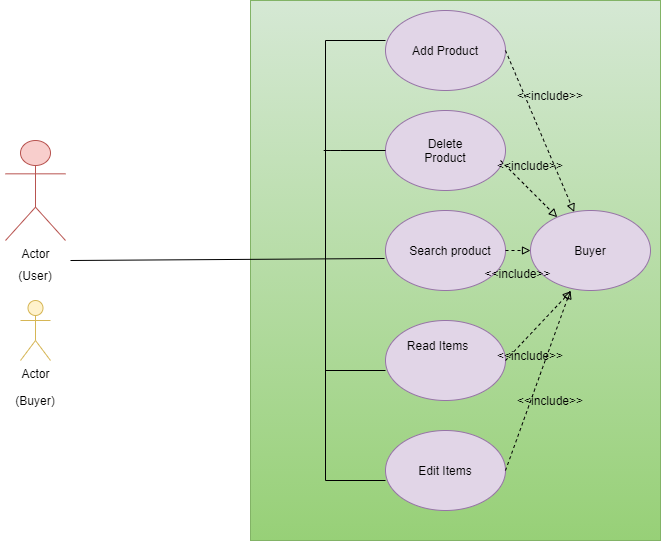

The diagram above was exported from draw.io. Its source (the exported page's mxGraphModel, read from the mxfile embedded in the PNG):
<mxGraphModel dx="1038" dy="491" grid="1" gridSize="10" guides="1" tooltips="1" connect="1" arrows="1" fold="1" page="1" pageScale="1" pageWidth="1100" pageHeight="850" math="0" shadow="0">
  <root>
    <mxCell id="0" />
    <mxCell id="1" parent="0" />
    <object label="Actor" User="" id="DMwJ3rj9GlyhLeV_gqkS-1">
      <mxCell style="shape=umlActor;verticalLabelPosition=bottom;verticalAlign=top;html=1;outlineConnect=0;fillColor=#f8cecc;strokeColor=#b85450;" parent="1" vertex="1">
        <mxGeometry x="75" y="150" width="60" height="100" as="geometry" />
      </mxCell>
    </object>
    <mxCell id="DMwJ3rj9GlyhLeV_gqkS-2" value="Actor" style="shape=umlActor;verticalLabelPosition=bottom;verticalAlign=top;html=1;outlineConnect=0;fillColor=#fff2cc;strokeColor=#d6b656;" parent="1" vertex="1">
      <mxGeometry x="90" y="310" width="30" height="60" as="geometry" />
    </mxCell>
    <mxCell id="DMwJ3rj9GlyhLeV_gqkS-7" value="(User)" style="text;html=1;strokeColor=none;fillColor=none;align=center;verticalAlign=middle;whiteSpace=wrap;rounded=0;" parent="1" vertex="1">
      <mxGeometry x="70" y="270" width="70" height="30" as="geometry" />
    </mxCell>
    <mxCell id="DMwJ3rj9GlyhLeV_gqkS-8" value="(Buyer)" style="text;html=1;strokeColor=none;fillColor=none;align=center;verticalAlign=middle;whiteSpace=wrap;rounded=0;" parent="1" vertex="1">
      <mxGeometry x="85" y="400" width="40" height="20" as="geometry" />
    </mxCell>
    <mxCell id="DMwJ3rj9GlyhLeV_gqkS-9" value="" style="rounded=0;whiteSpace=wrap;html=1;fillColor=#d5e8d4;strokeColor=#82b366;gradientColor=#97d077;" parent="1" vertex="1">
      <mxGeometry x="320" y="10" width="410" height="540" as="geometry" />
    </mxCell>
    <mxCell id="DMwJ3rj9GlyhLeV_gqkS-18" value="" style="ellipse;whiteSpace=wrap;html=1;fillColor=#e1d5e7;strokeColor=#9673a6;" parent="1" vertex="1">
      <mxGeometry x="455" y="120" width="120" height="80" as="geometry" />
    </mxCell>
    <mxCell id="DMwJ3rj9GlyhLeV_gqkS-19" value="Delete Product" style="text;html=1;strokeColor=none;fillColor=none;align=center;verticalAlign=middle;whiteSpace=wrap;rounded=0;" parent="1" vertex="1">
      <mxGeometry x="485" y="150" width="60" height="20" as="geometry" />
    </mxCell>
    <mxCell id="DMwJ3rj9GlyhLeV_gqkS-20" value="" style="ellipse;whiteSpace=wrap;html=1;fillColor=#e1d5e7;strokeColor=#9673a6;" parent="1" vertex="1">
      <mxGeometry x="455" y="20" width="120" height="80" as="geometry" />
    </mxCell>
    <mxCell id="DMwJ3rj9GlyhLeV_gqkS-21" value="Add Product" style="text;html=1;strokeColor=none;fillColor=none;align=center;verticalAlign=middle;whiteSpace=wrap;rounded=0;" parent="1" vertex="1">
      <mxGeometry x="470" y="50" width="90" height="20" as="geometry" />
    </mxCell>
    <mxCell id="DMwJ3rj9GlyhLeV_gqkS-22" value="" style="ellipse;whiteSpace=wrap;html=1;fillColor=#e1d5e7;strokeColor=#9673a6;" parent="1" vertex="1">
      <mxGeometry x="455" y="220" width="120" height="80" as="geometry" />
    </mxCell>
    <mxCell id="DMwJ3rj9GlyhLeV_gqkS-23" value="Search product" style="text;html=1;strokeColor=none;fillColor=none;align=center;verticalAlign=middle;whiteSpace=wrap;rounded=0;" parent="1" vertex="1">
      <mxGeometry x="465" y="250" width="110" height="20" as="geometry" />
    </mxCell>
    <mxCell id="DMwJ3rj9GlyhLeV_gqkS-24" value="" style="ellipse;whiteSpace=wrap;html=1;fillColor=#e1d5e7;strokeColor=#9673a6;" parent="1" vertex="1">
      <mxGeometry x="455" y="330" width="120" height="80" as="geometry" />
    </mxCell>
    <mxCell id="DMwJ3rj9GlyhLeV_gqkS-25" value="Read Items" style="text;html=1;strokeColor=none;fillColor=none;align=center;verticalAlign=middle;whiteSpace=wrap;rounded=0;" parent="1" vertex="1">
      <mxGeometry x="470" y="350" width="75" height="10" as="geometry" />
    </mxCell>
    <mxCell id="DMwJ3rj9GlyhLeV_gqkS-26" value="" style="ellipse;whiteSpace=wrap;html=1;fillColor=#e1d5e7;strokeColor=#9673a6;" parent="1" vertex="1">
      <mxGeometry x="455" y="440" width="120" height="80" as="geometry" />
    </mxCell>
    <mxCell id="DMwJ3rj9GlyhLeV_gqkS-27" value="Edit Items" style="text;html=1;strokeColor=none;fillColor=none;align=center;verticalAlign=middle;whiteSpace=wrap;rounded=0;" parent="1" vertex="1">
      <mxGeometry x="485" y="470" width="60" height="20" as="geometry" />
    </mxCell>
    <mxCell id="DMwJ3rj9GlyhLeV_gqkS-28" value="" style="endArrow=none;html=1;exitX=1;exitY=0;exitDx=0;exitDy=0;entryX=-0.008;entryY=0.6;entryDx=0;entryDy=0;entryPerimeter=0;" parent="1" source="DMwJ3rj9GlyhLeV_gqkS-7" target="DMwJ3rj9GlyhLeV_gqkS-22" edge="1">
      <mxGeometry width="50" height="50" relative="1" as="geometry">
        <mxPoint x="500" y="240" as="sourcePoint" />
        <mxPoint x="550" y="190" as="targetPoint" />
      </mxGeometry>
    </mxCell>
    <mxCell id="SrISZ8tL5LEM7SEg-x-U-5" value="" style="shape=partialRectangle;whiteSpace=wrap;html=1;bottom=1;right=1;left=1;top=0;fillColor=none;routingCenterX=-0.5;direction=south;" parent="1" vertex="1">
      <mxGeometry x="395" y="50" width="60" height="440" as="geometry" />
    </mxCell>
    <mxCell id="SrISZ8tL5LEM7SEg-x-U-8" value="" style="endArrow=none;html=1;entryX=0;entryY=0.5;entryDx=0;entryDy=0;" parent="1" target="DMwJ3rj9GlyhLeV_gqkS-18" edge="1">
      <mxGeometry width="50" height="50" relative="1" as="geometry">
        <mxPoint x="410" y="160" as="sourcePoint" />
        <mxPoint x="550" y="240" as="targetPoint" />
        <Array as="points">
          <mxPoint x="390" y="160" />
          <mxPoint x="400" y="160" />
        </Array>
      </mxGeometry>
    </mxCell>
    <mxCell id="SrISZ8tL5LEM7SEg-x-U-11" value="" style="endArrow=none;html=1;entryX=0.75;entryY=0;entryDx=0;entryDy=0;exitX=0.75;exitY=1;exitDx=0;exitDy=0;" parent="1" source="SrISZ8tL5LEM7SEg-x-U-5" target="SrISZ8tL5LEM7SEg-x-U-5" edge="1">
      <mxGeometry width="50" height="50" relative="1" as="geometry">
        <mxPoint x="500" y="290" as="sourcePoint" />
        <mxPoint x="550" y="240" as="targetPoint" />
      </mxGeometry>
    </mxCell>
    <mxCell id="SrISZ8tL5LEM7SEg-x-U-18" value="" style="endArrow=block;dashed=1;html=1;endFill=0;exitX=1;exitY=0.5;exitDx=0;exitDy=0;" parent="1" source="DMwJ3rj9GlyhLeV_gqkS-20" target="SrISZ8tL5LEM7SEg-x-U-19" edge="1">
      <mxGeometry width="50" height="50" relative="1" as="geometry">
        <mxPoint x="550" y="240" as="sourcePoint" />
        <mxPoint x="500" y="290" as="targetPoint" />
      </mxGeometry>
    </mxCell>
    <mxCell id="SrISZ8tL5LEM7SEg-x-U-19" value="" style="ellipse;whiteSpace=wrap;html=1;fillColor=#e1d5e7;strokeColor=#9673a6;" parent="1" vertex="1">
      <mxGeometry x="600" y="220" width="120" height="80" as="geometry" />
    </mxCell>
    <mxCell id="SrISZ8tL5LEM7SEg-x-U-20" value="Buyer" style="text;html=1;strokeColor=none;fillColor=none;align=center;verticalAlign=middle;whiteSpace=wrap;rounded=0;" parent="1" vertex="1">
      <mxGeometry x="640" y="250" width="40" height="20" as="geometry" />
    </mxCell>
    <mxCell id="SrISZ8tL5LEM7SEg-x-U-22" value="" style="endArrow=block;dashed=1;html=1;endFill=0;" parent="1" edge="1" target="SrISZ8tL5LEM7SEg-x-U-19">
      <mxGeometry width="50" height="50" relative="1" as="geometry">
        <mxPoint x="570" y="170" as="sourcePoint" />
        <mxPoint x="500" y="290" as="targetPoint" />
        <Array as="points" />
      </mxGeometry>
    </mxCell>
    <mxCell id="SrISZ8tL5LEM7SEg-x-U-23" value="" style="endArrow=block;dashed=1;html=1;entryX=0;entryY=0.5;entryDx=0;entryDy=0;exitX=1;exitY=0.5;exitDx=0;exitDy=0;endFill=0;" parent="1" source="DMwJ3rj9GlyhLeV_gqkS-23" target="SrISZ8tL5LEM7SEg-x-U-19" edge="1">
      <mxGeometry width="50" height="50" relative="1" as="geometry">
        <mxPoint x="500" y="290" as="sourcePoint" />
        <mxPoint x="550" y="240" as="targetPoint" />
      </mxGeometry>
    </mxCell>
    <mxCell id="SrISZ8tL5LEM7SEg-x-U-24" value="" style="endArrow=block;dashed=1;html=1;entryX=0.337;entryY=1.008;entryDx=0;entryDy=0;entryPerimeter=0;exitX=1;exitY=0.5;exitDx=0;exitDy=0;endFill=0;" parent="1" source="DMwJ3rj9GlyhLeV_gqkS-24" target="SrISZ8tL5LEM7SEg-x-U-19" edge="1">
      <mxGeometry width="50" height="50" relative="1" as="geometry">
        <mxPoint x="500" y="290" as="sourcePoint" />
        <mxPoint x="550" y="240" as="targetPoint" />
      </mxGeometry>
    </mxCell>
    <mxCell id="SrISZ8tL5LEM7SEg-x-U-25" value="" style="endArrow=block;dashed=1;html=1;entryX=0.333;entryY=1;entryDx=0;entryDy=0;entryPerimeter=0;exitX=1;exitY=0.5;exitDx=0;exitDy=0;endFill=0;" parent="1" source="DMwJ3rj9GlyhLeV_gqkS-26" target="SrISZ8tL5LEM7SEg-x-U-19" edge="1">
      <mxGeometry width="50" height="50" relative="1" as="geometry">
        <mxPoint x="500" y="290" as="sourcePoint" />
        <mxPoint x="550" y="240" as="targetPoint" />
      </mxGeometry>
    </mxCell>
    <mxCell id="SrISZ8tL5LEM7SEg-x-U-30" value="&amp;lt;&amp;lt;include&amp;gt;&amp;gt;" style="text;html=1;strokeColor=none;fillColor=none;align=center;verticalAlign=middle;whiteSpace=wrap;rounded=0;rotation=0;" parent="1" vertex="1">
      <mxGeometry x="600" y="90" width="40" height="30" as="geometry" />
    </mxCell>
    <mxCell id="SrISZ8tL5LEM7SEg-x-U-31" value="&amp;lt;&amp;lt;include&amp;gt;&amp;gt;" style="text;html=1;strokeColor=none;fillColor=none;align=center;verticalAlign=middle;whiteSpace=wrap;rounded=0;rotation=0;" parent="1" vertex="1">
      <mxGeometry x="580" y="160" width="40" height="30" as="geometry" />
    </mxCell>
    <mxCell id="SrISZ8tL5LEM7SEg-x-U-32" value="&amp;lt;&amp;lt;include&amp;gt;&amp;gt;" style="text;html=1;strokeColor=none;fillColor=none;align=center;verticalAlign=middle;whiteSpace=wrap;rounded=0;rotation=0;" parent="1" vertex="1">
      <mxGeometry x="560" y="265" width="55" height="35" as="geometry" />
    </mxCell>
    <mxCell id="SrISZ8tL5LEM7SEg-x-U-33" value="&amp;lt;&amp;lt;include&amp;gt;&amp;gt;" style="text;html=1;strokeColor=none;fillColor=none;align=center;verticalAlign=middle;whiteSpace=wrap;rounded=0;rotation=0;" parent="1" vertex="1">
      <mxGeometry x="600" y="395" width="40" height="30" as="geometry" />
    </mxCell>
    <mxCell id="SrISZ8tL5LEM7SEg-x-U-35" value="&amp;lt;&amp;lt;include&amp;gt;&amp;gt;" style="text;html=1;strokeColor=none;fillColor=none;align=center;verticalAlign=middle;whiteSpace=wrap;rounded=0;rotation=0;" parent="1" vertex="1">
      <mxGeometry x="580" y="350" width="40" height="30" as="geometry" />
    </mxCell>
  </root>
</mxGraphModel>